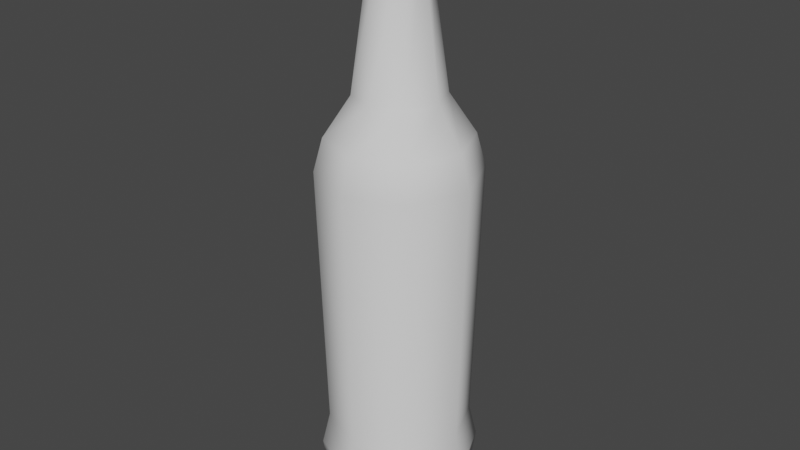 # Source: Cider_Bottle.blend  (saved by Blender 3.3.6; exported with 4.5.12 LTS)
import bpy
from mathutils import Matrix  # noqa: F401  (used for matrix-valued properties, if any)

bpy.ops.wm.read_factory_settings(use_empty=True)
scene = bpy.context.scene
scene.name = 'Scene'

# ---- collections
col_collection = bpy.data.collections.new('Collection'); scene.collection.children.link(col_collection)

# ---- world
world_world = bpy.data.worlds.new('World'); scene.world = world_world
world_world.use_nodes = True; world_world.node_tree.nodes.clear()
_N = world_world.node_tree.nodes; _L = world_world.node_tree.links
n0 = _N.new('ShaderNodeOutputWorld'); n0.name = 'World Output'; n0.location = (300, 300)
n1 = _N.new('ShaderNodeBackground'); n1.name = 'Background'; n1.location = (10, 300)
n1.inputs[0].default_value = (0.05088, 0.05088, 0.05088, 1.0)
_L.new(n1.outputs[0], n0.inputs[0])
n0.is_active_output = True
world_world.color = (0.05088, 0.05088, 0.05088)
world_world.use_sun_shadow = False
world_world.sun_shadow_jitter_overblur = 0.0

# ---- meshes
me_cylinder = bpy.data.meshes.new('Cylinder')
me_cylinder.from_pydata([(-5.712e-09, 0.425, -1.159), (0.3005, 0.3005, -1.159), (0.425, 6.209e-11, -1.159), (0.3005, -0.3005, -1.159), (-5.712e-09, -0.425, -1.159), (-0.3005, -0.3005, -1.159), (-0.425, 6.209e-11, -1.159), (-0.3005, 0.3005, -1.159), (0.1653, 0.1653, 0.8537), (-2.862e-09, 0.2338, 0.8537), (0.2338, 6.209e-11, 0.8537), (0.1653, -0.1653, 0.8537), (-2.862e-09, -0.2338, 0.8537), (-0.1653, -0.1653, 0.8537), (-0.2338, 6.209e-11, 0.8537), (-0.1653, 0.1653, 0.8537), (0.09504, 0.09504, 1.716), (-5.199e-08, 0.1344, 1.716), (0.1344, 7.14e-11, 1.716), (0.09504, -0.09504, 1.716), (-5.199e-08, -0.1344, 1.716), (-0.09504, -0.09504, 1.716), (-0.1344, 7.14e-11, 1.716), (-0.09504, 0.09504, 1.716), (-6.662e-09, 0.3825, -0.9776), (0.2705, 0.2705, -0.9776), (0.3825, 6.209e-11, -0.9776), (0.2705, -0.2705, -0.9776), (-6.662e-09, -0.3825, -0.9776), (-0.2705, -0.2705, -0.9776), (-0.3825, 6.209e-11, -0.9776), (-0.2705, 0.2705, -0.9776), (-2.278e-08, 0.2445, -1.389), (0.1729, 0.1729, -1.389), (0.2445, 6.209e-11, -1.389), (0.1729, -0.1729, -1.389), (-2.278e-08, -0.2445, -1.389), (-0.1729, -0.1729, -1.389), (-0.2445, 6.209e-11, -1.389), (-0.1729, 0.1729, -1.389), (-2.278e-08, 0.3825, -1.446), (0.2705, 0.2705, -1.446), (0.3825, 6.209e-11, -1.446), (0.2705, -0.2705, -1.446), (-2.278e-08, -0.3825, -1.446), (-0.2705, -0.2705, -1.446), (-0.3825, 6.209e-11, -1.446), (-0.2705, 0.2705, -1.446), (0.09425, 0.09425, 1.572), (0.1333, 7.14e-11, 1.572), (-0.1333, 7.14e-11, 1.572), (-0.09425, 0.09425, 1.572), (-4.268e-08, -0.1333, 1.572), (-0.09425, -0.09425, 1.572), (0.09425, -0.09425, 1.572), (-4.268e-08, 0.1333, 1.572), (0.1069, 0.1069, 1.735), (-5.763e-08, 0.1513, 1.735), (0.1512, 0.0, 1.735), (0.1069, -0.1069, 1.735), (-5.763e-08, -0.1513, 1.735), (-0.1069, -0.1069, 1.735), (-0.1513, 0.0, 1.735), (-0.1069, 0.1069, 1.735), (0.1043, 0.1043, 1.685), (-5.763e-08, 0.1475, 1.685), (0.1475, 4.657e-11, 1.685), (0.1043, -0.1043, 1.685), (-5.763e-08, -0.1475, 1.685), (-0.1043, -0.1043, 1.685), (-0.1475, 4.657e-11, 1.685), (-0.1043, 0.1043, 1.685), (-5.785e-09, 0.4217, 0.4669), (-4.955e-09, 0.3742, 0.6426), (0.2646, 0.2646, 0.6426), (0.2982, 0.2982, 0.4669), (0.3742, 6.209e-11, 0.6426), (0.4217, 6.209e-11, 0.4669), (0.2646, -0.2646, 0.6426), (0.2982, -0.2982, 0.4669), (-4.955e-09, -0.3742, 0.6426), (-5.785e-09, -0.4217, 0.4669), (-0.2646, -0.2646, 0.6426), (-0.2982, -0.2982, 0.4669), (-0.3742, 6.209e-11, 0.6426), (-0.4217, 6.209e-11, 0.4669), (-0.2646, 0.2646, 0.6426), (-0.2982, 0.2982, 0.4669), (0.1095, 0.1095, 1.675), (-5.499e-08, 0.1548, 1.675), (0.1548, 4.889e-11, 1.675), (0.1095, -0.1095, 1.675), (-5.499e-08, -0.1548, 1.675), (-0.1095, -0.1095, 1.675), (-0.1548, 4.889e-11, 1.675), (-0.1095, 0.1095, 1.675), (0.07377, 0.07377, 1.76), (-5.766e-08, 0.1043, 1.76), (0.1043, 5.779e-10, 1.76), (0.07377, -0.07377, 1.76), (-5.766e-08, -0.1043, 1.76), (-0.07377, -0.07377, 1.76), (-0.1043, 5.779e-10, 1.76), (-0.07377, 0.07377, 1.76)], [], [(31, 87, 72, 24), (78, 76, 10, 11), (80, 78, 11, 12), (82, 80, 12, 13), (84, 82, 13, 14), (86, 84, 14, 15), (28, 81, 83, 29), (73, 86, 15, 9), (3, 4, 44, 43), (49, 48, 16, 18), (76, 74, 8, 10), (24, 72, 75, 25), (26, 77, 79, 27), (29, 83, 85, 30), (27, 79, 81, 28), (30, 85, 87, 31), (25, 75, 77, 26), (16, 17, 23, 22, 21, 20, 19, 18), (51, 50, 22, 23), (53, 52, 20, 21), (54, 49, 18, 19), (48, 55, 17, 16), (55, 51, 23, 17), (50, 53, 21, 22), (52, 54, 19, 20), (7, 31, 24, 0), (6, 30, 31, 7), (5, 29, 30, 6), (4, 28, 29, 5), (3, 27, 28, 4), (2, 26, 27, 3), (1, 25, 26, 2), (0, 24, 25, 1), (32, 33, 34, 35, 36, 37, 38, 39), (6, 7, 47, 46), (1, 2, 42, 41), (4, 5, 45, 44), (7, 0, 40, 47), (0, 1, 41, 40), (2, 3, 43, 42), (5, 6, 46, 45), (33, 32, 40, 41), (34, 33, 41, 42), (35, 34, 42, 43), (36, 35, 43, 44), (37, 36, 44, 45), (38, 37, 45, 46), (39, 38, 46, 47), (32, 39, 47, 40), (12, 11, 54, 52), (14, 13, 53, 50), (9, 15, 51, 55), (8, 9, 55, 48), (11, 10, 49, 54), (13, 12, 52, 53), (15, 14, 50, 51), (10, 8, 48, 49), (56, 57, 97, 96), (66, 67, 91, 90), (62, 70, 69, 61), (60, 68, 67, 59), (58, 66, 64, 56), (63, 71, 70, 62), (61, 69, 68, 60), (59, 67, 66, 58), (56, 64, 65, 57), (57, 65, 71, 63), (75, 72, 73, 74), (77, 75, 74, 76), (79, 77, 76, 78), (81, 79, 78, 80), (83, 81, 80, 82), (85, 83, 82, 84), (87, 85, 84, 86), (72, 87, 86, 73), (74, 73, 9, 8), (88, 90, 91, 92, 93, 94, 95, 89), (65, 64, 88, 89), (71, 65, 89, 95), (69, 70, 94, 93), (67, 68, 92, 91), (64, 66, 90, 88), (70, 71, 95, 94), (68, 69, 93, 92), (96, 97, 103, 102, 101, 100, 99, 98), (57, 63, 103, 97), (62, 61, 101, 102), (60, 59, 99, 100), (58, 56, 96, 98), (63, 62, 102, 103), (61, 60, 100, 101), (59, 58, 98, 99)])
me_cylinder.polygons.foreach_set('use_smooth', [True] * 92)
_uv = me_cylinder.uv_layers.new(name='UVMap')
_uv.uv.foreach_set('vector', [0.125, 0.625, 0.125, 0.9712, 0.0, 0.9712, 0.0, 0.625, 0.625, 1.0, 0.75, 1.0, 0.75, 1.0, 0.625, 1.0, 0.5, 1.0, 0.625, 1.0, 0.625, 1.0, 0.5, 1.0, 0.375, 1.0, 0.5, 1.0, 0.5, 1.0, 0.375, 1.0, 0.25, 1.0, 0.375, 1.0, 0.375, 1.0, 0.25, 1.0, 0.125, 1.0, 0.25, 1.0, 0.25, 1.0, 0.125, 1.0, 0.5, 0.625, 0.5, 0.9712, 0.375, 0.9712, 0.375, 0.625, 0.0, 1.0, 0.125, 1.0, 0.125, 1.0, 0.0, 1.0, 0.625, 0.5, 0.5, 0.5, 0.5, 0.5, 0.625, 0.5, 0.75, 1.0, 0.875, 1.0, 0.875, 1.0, 0.75, 1.0, 0.75, 1.0, 0.875, 1.0, 0.875, 1.0, 0.75, 1.0, 1.0, 0.625, 1.0, 0.9712, 0.875, 0.9712, 0.875, 0.625, 0.75, 0.625, 0.75, 0.9712, 0.625, 0.9712, 0.625, 0.625, 0.375, 0.625, 0.375, 0.9712, 0.25, 0.9712, 0.25, 0.625, 0.625, 0.625, 0.625, 0.9712, 0.5, 0.9712, 0.5, 0.625, 0.25, 0.625, 0.25, 0.9712, 0.125, 0.9712, 0.125, 0.625, 0.875, 0.625, 0.875, 0.9712, 0.75, 0.9712, 0.75, 0.625, 0.4197, 0.4197, 0.25, 0.49, 0.08029, 0.4197, 0.01, 0.25, 0.08029, 0.08029, 0.25, 0.01, 0.4197, 0.08029, 0.49, 0.25, 0.125, 1.0, 0.25, 1.0, 0.25, 1.0, 0.125, 1.0, 0.375, 1.0, 0.5, 1.0, 0.5, 1.0, 0.375, 1.0, 0.625, 1.0, 0.75, 1.0, 0.75, 1.0, 0.625, 1.0, 0.875, 1.0, 1.0, 1.0, 1.0, 1.0, 0.875, 1.0, 0.0, 1.0, 0.125, 1.0, 0.125, 1.0, 0.0, 1.0, 0.25, 1.0, 0.375, 1.0, 0.375, 1.0, 0.25, 1.0, 0.5, 1.0, 0.625, 1.0, 0.625, 1.0, 0.5, 1.0, 0.125, 0.5, 0.125, 0.625, 0.0, 0.625, 0.0, 0.5, 0.25, 0.5, 0.25, 0.625, 0.125, 0.625, 0.125, 0.5, 0.375, 0.5, 0.375, 0.625, 0.25, 0.625, 0.25, 0.5, 0.5, 0.5, 0.5, 0.625, 0.375, 0.625, 0.375, 0.5, 0.625, 0.5, 0.625, 0.625, 0.5, 0.625, 0.5, 0.5, 0.75, 0.5, 0.75, 0.625, 0.625, 0.625, 0.625, 0.5, 0.875, 0.5, 0.875, 0.625, 0.75, 0.625, 0.75, 0.5, 1.0, 0.5, 1.0, 0.625, 0.875, 0.625, 0.875, 0.5, 0.75, 0.4034, 0.8585, 0.3585, 0.9034, 0.25, 0.8585, 0.1415, 0.75, 0.09659, 0.6415, 0.1415, 0.5966, 0.25, 0.6415, 0.3585, 0.25, 0.5, 0.125, 0.5, 0.125, 0.5, 0.25, 0.5, 0.875, 0.5, 0.75, 0.5, 0.75, 0.5, 0.875, 0.5, 0.5, 0.5, 0.375, 0.5, 0.375, 0.5, 0.5, 0.5, 0.125, 0.5, 0.0, 0.5, 0.0, 0.5, 0.125, 0.5, 1.0, 0.5, 0.875, 0.5, 0.875, 0.5, 1.0, 0.5, 0.75, 0.5, 0.625, 0.5, 0.625, 0.5, 0.75, 0.5, 0.375, 0.5, 0.25, 0.5, 0.25, 0.5, 0.375, 0.5, 0.8585, 0.3585, 0.75, 0.4034, 0.75, 0.49, 0.9197, 0.4197, 0.9034, 0.25, 0.8585, 0.3585, 0.9197, 0.4197, 0.99, 0.25, 0.8585, 0.1415, 0.9034, 0.25, 0.99, 0.25, 0.9197, 0.08029, 0.75, 0.09659, 0.8585, 0.1415, 0.9197, 0.08029, 0.75, 0.01, 0.6415, 0.1415, 0.75, 0.09659, 0.75, 0.01, 0.5803, 0.08029, 0.5966, 0.25, 0.6415, 0.1415, 0.5803, 0.08029, 0.51, 0.25, 0.6415, 0.3585, 0.5966, 0.25, 0.51, 0.25, 0.5803, 0.4197, 0.75, 0.4034, 0.6415, 0.3585, 0.5803, 0.4197, 0.75, 0.49, 0.5, 1.0, 0.625, 1.0, 0.625, 1.0, 0.5, 1.0, 0.25, 1.0, 0.375, 1.0, 0.375, 1.0, 0.25, 1.0, 0.0, 1.0, 0.125, 1.0, 0.125, 1.0, 0.0, 1.0, 0.875, 1.0, 1.0, 1.0, 1.0, 1.0, 0.875, 1.0, 0.625, 1.0, 0.75, 1.0, 0.75, 1.0, 0.625, 1.0, 0.375, 1.0, 0.5, 1.0, 0.5, 1.0, 0.375, 1.0, 0.125, 1.0, 0.25, 1.0, 0.25, 1.0, 0.125, 1.0, 0.75, 1.0, 0.875, 1.0, 0.875, 1.0, 0.75, 1.0, 0.4197, 0.4197, 0.25, 0.49, 0.25, 0.49, 0.4197, 0.4197, 0.49, 0.25, 0.4197, 0.08029, 0.4197, 0.08029, 0.49, 0.25, 0.01, 0.25, 0.01, 0.25, 0.08029, 0.08029, 0.08029, 0.08029, 0.25, 0.01, 0.25, 0.01, 0.4197, 0.08029, 0.4197, 0.08029, 0.49, 0.25, 0.49, 0.25, 0.4197, 0.4197, 0.4197, 0.4197, 0.08029, 0.4197, 0.08029, 0.4197, 0.01, 0.25, 0.01, 0.25, 0.08029, 0.08029, 0.08029, 0.08029, 0.25, 0.01, 0.25, 0.01, 0.4197, 0.08029, 0.4197, 0.08029, 0.49, 0.25, 0.49, 0.25, 0.4197, 0.4197, 0.4197, 0.4197, 0.25, 0.49, 0.25, 0.49, 0.25, 0.49, 0.25, 0.49, 0.08029, 0.4197, 0.08029, 0.4197, 0.875, 0.9712, 1.0, 0.9712, 1.0, 1.0, 0.875, 1.0, 0.75, 0.9712, 0.875, 0.9712, 0.875, 1.0, 0.75, 1.0, 0.625, 0.9712, 0.75, 0.9712, 0.75, 1.0, 0.625, 1.0, 0.5, 0.9712, 0.625, 0.9712, 0.625, 1.0, 0.5, 1.0, 0.375, 0.9712, 0.5, 0.9712, 0.5, 1.0, 0.375, 1.0, 0.25, 0.9712, 0.375, 0.9712, 0.375, 1.0, 0.25, 1.0, 0.125, 0.9712, 0.25, 0.9712, 0.25, 1.0, 0.125, 1.0, 0.0, 0.9712, 0.125, 0.9712, 0.125, 1.0, 0.0, 1.0, 0.875, 1.0, 1.0, 1.0, 1.0, 1.0, 0.875, 1.0, 0.4197, 0.4197, 0.49, 0.25, 0.4197, 0.08029, 0.25, 0.01, 0.08029, 0.08029, 0.01, 0.25, 0.08029, 0.4197, 0.25, 0.49, 0.25, 0.49, 0.4197, 0.4197, 0.4197, 0.4197, 0.25, 0.49, 0.08029, 0.4197, 0.25, 0.49, 0.25, 0.49, 0.08029, 0.4197, 0.08029, 0.08029, 0.01, 0.25, 0.01, 0.25, 0.08029, 0.08029, 0.4197, 0.08029, 0.25, 0.01, 0.25, 0.01, 0.4197, 0.08029, 0.4197, 0.4197, 0.49, 0.25, 0.49, 0.25, 0.4197, 0.4197, 0.01, 0.25, 0.08029, 0.4197, 0.08029, 0.4197, 0.01, 0.25, 0.25, 0.01, 0.08029, 0.08029, 0.08029, 0.08029, 0.25, 0.01, 0.4197, 0.4197, 0.25, 0.49, 0.08029, 0.4197, 0.01, 0.25, 0.08029, 0.08029, 0.25, 0.01, 0.4197, 0.08029, 0.49, 0.25, 0.25, 0.49, 0.08029, 0.4197, 0.08029, 0.4197, 0.25, 0.49, 0.01, 0.25, 0.08029, 0.08029, 0.08029, 0.08029, 0.01, 0.25, 0.25, 0.01, 0.4197, 0.08029, 0.4197, 0.08029, 0.25, 0.01, 0.49, 0.25, 0.4197, 0.4197, 0.4197, 0.4197, 0.49, 0.25, 0.08029, 0.4197, 0.01, 0.25, 0.01, 0.25, 0.08029, 0.4197, 0.08029, 0.08029, 0.25, 0.01, 0.25, 0.01, 0.08029, 0.08029, 0.4197, 0.08029, 0.49, 0.25, 0.49, 0.25, 0.4197, 0.08029])
me_cylinder.update()

# ---- objects
ob_cylinder = bpy.data.objects.new('Cylinder', me_cylinder)

# ---- transforms, parenting, visibility, modifiers, constraints
ob_cylinder.location = (0.0, 0.0, 0.0)

# ---- collection membership
col_collection.objects.link(ob_cylinder)

# ---- scene / render settings (as saved in the file)
scene.frame_start = 1; scene.frame_end = 250; scene.frame_set(1)
scene.render.engine = 'BLENDER_EEVEE_NEXT'
scene.cycles.sampling_pattern = 'TABULATED_SOBOL'
scene.cycles.use_light_tree = False
scene.view_settings.view_transform = 'Filmic'
bpy.context.view_layer.update()

# ---- added for rendering (the .blend has no active camera and no usable light): camera, sun
cam_auto = bpy.data.cameras.new('AutoCamera')
cam_auto.lens = 50.0
cam_auto.sensor_width = 36.0
cam_auto.clip_end = 1000.0
ob_auto_camera = bpy.data.objects.new('AutoCamera', cam_auto)
scene.collection.objects.link(ob_auto_camera)
ob_auto_camera.location = (3.16821, -3.80186, 2.6914)
ob_auto_camera.rotation_euler = (1.09748, -7.21219e-08, 0.694738)
scene.camera = ob_auto_camera
light_auto_sun = bpy.data.lights.new('AutoSun', 'SUN')
light_auto_sun.energy = 3.0
light_auto_sun.angle = 0.0523599
ob_auto_sun = bpy.data.objects.new('AutoSun', light_auto_sun)
scene.collection.objects.link(ob_auto_sun)
ob_auto_sun.rotation_euler = (0.872665, 0.174533, 0.523599)
bpy.context.view_layer.update()
